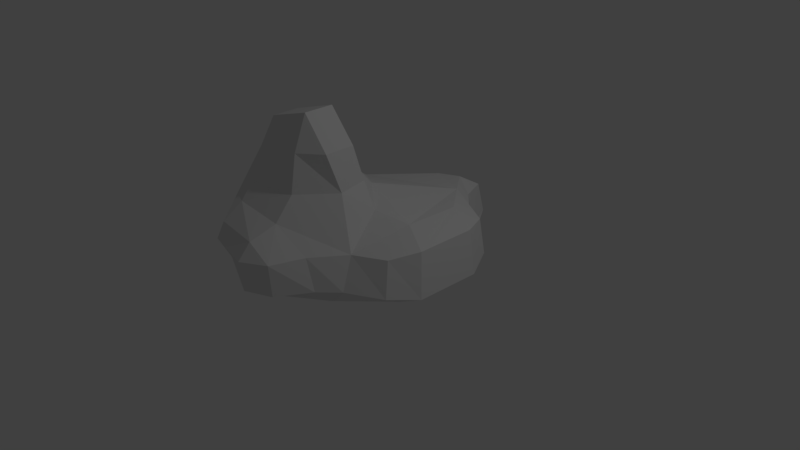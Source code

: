 # Source: organic_cubic8.blend  (saved by Blender 2.79.0; exported with 4.5.12 LTS)
import bpy
from mathutils import Matrix  # noqa: F401  (used for matrix-valued properties, if any)

bpy.ops.wm.read_factory_settings(use_empty=True)
scene = bpy.context.scene
scene.name = 'Scene'

# ---- collections
col_collection_1 = bpy.data.collections.new('Collection 1'); scene.collection.children.link(col_collection_1)

# ---- materials (node trees are filled in below, after node groups)
mat_material = bpy.data.materials.new('Material')
mat_material.alpha_threshold = 0.0
mat_material.use_transparent_shadow = False
mat_material.roughness = 0.5
mat_material.line_color = (0.0, 0.0, 0.0, 1.0)

# ---- material node trees

# ---- world
world_world = bpy.data.worlds.new('World'); scene.world = world_world
world_world.color = (0.05088, 0.05088, 0.05088)
world_world.use_sun_shadow = False
world_world.sun_shadow_jitter_overblur = 0.0
world_world.cycles.sampling_method = 'MANUAL'

# ---- cameras
cam_camera = bpy.data.cameras.new('Camera')
cam_camera.clip_end = 100.0
cam_camera.lens = 35.0
cam_camera.sensor_width = 32.0
cam_camera.sensor_height = 18.0
cam_camera.ortho_scale = 7.314
cam_camera.dof.focus_distance = 0.0
cam_camera.dof.aperture_fstop = 128.0

# ---- lights
light_lamp = bpy.data.lights.new('Lamp', 'POINT')
light_lamp.transmission_factor = 0.0
light_lamp.cutoff_distance = 30.0
light_lamp.energy = 100.0
light_lamp.shadow_buffer_clip_start = 1.001
light_lamp.shadow_soft_size = 0.1
light_lamp.shadow_maximum_resolution = 0.006
light_lamp.use_absolute_resolution = True

# ---- meshes
me_cube = bpy.data.meshes.new('Cube')
me_cube.from_pydata([(-0.8363, -1.302, -0.1557), (-0.8528, -1.115, 0.05061), (-1.162, -1.059, -0.08758), (-1.089, 0.03576, -0.07368), (-0.7904, 0.0703, 0.07636), (-0.6406, 0.286, -0.1219), (0.646, -1.161, -0.9743), (0.7761, -1.078, -0.8411), (0.5445, -1.306, -0.844), (0.2142, -0.2475, 0.1331), (0.02323, 0.04145, -0.04634), (-0.134, -0.03649, 0.1179), (0.4125, -1.31, -0.4484), (0.7143, -0.895, -0.4432), (0.462, -0.299, -0.1557), (0.2856, -0.6522, 0.1105), (-0.1341, -1.063, 0.08106), (-0.09589, -1.337, -0.1908), (-0.8839, -0.1393, 0.4601), (-1.171, -0.3024, 0.3229), (-0.9138, -0.3405, 0.7772), (-1.181, -0.7287, 0.3156), (-0.8869, -0.9088, 0.446), (-0.9151, -0.7004, 0.7707), (0.1416, -0.343, 0.582), (-0.1984, -0.1513, 0.5579), (-0.2291, -0.3395, 0.9885), (0.1429, -0.7491, 0.5752), (-0.234, -0.7365, 0.9828), (-0.1967, -0.9402, 0.5458), (-0.6742, 1.05, -1.038), (-0.7943, 1.012, -0.9102), (-0.5929, 1.264, -0.9015), (-1.024, 0.1405, -0.9737), (-1.232, -0.05005, -0.7236), (-1.087, 0.5128, -0.8531), (-0.5433, 1.262, -0.5843), (-0.7376, 1.046, -0.5978), (-0.4793, 1.069, -0.4041), (-1.156, 0.2699, -0.422), (-0.7734, 0.6412, -0.3596), (-1.014, 0.6947, -0.5729), (0.739, 1.154, -0.9803), (0.5913, 1.324, -0.8517), (0.8266, 1.071, -0.8267), (0.7393, 1.055, -0.4264), (0.5016, 1.301, -0.439), (0.5152, 1.062, -0.282), (-0.3403, 1.63, -0.8678), (-0.1404, 1.79, -0.8482), (-0.2289, 1.606, -1.006), (-0.3193, 1.579, -0.5578), (-0.1542, 1.415, -0.375), (-0.1287, 1.732, -0.54), (0.3691, 1.764, -0.8597), (0.2737, 1.677, -0.9948), (0.1908, 1.832, -0.8407), (0.3157, 1.703, -0.4702), (0.1599, 1.768, -0.5074), (0.1931, 1.458, -0.3241), (1.232, -0.8354, -0.84), (1.212, -0.5874, -0.9725), (1.458, -0.4955, -0.8803), (1.135, -0.7115, -0.4196), (1.345, -0.3912, -0.3426), (0.9037, -0.1599, -0.239), (1.233, 0.4757, -0.9727), (1.253, 0.7944, -0.8269), (1.461, 0.3843, -0.8819), (1.145, 0.8112, -0.4018), (0.9122, 0.5846, -0.251), (1.345, 0.4076, -0.3426), (-1.162, -0.9739, -0.7201), (-0.8302, -1.045, -0.964), (-0.8217, -1.521, -0.8441), (-1.166, -1.284, -0.4112), (-0.8397, -1.684, -0.5328), (-0.841, -1.576, -0.3417), (0.01945, -1.551, -1.001), (0.2784, -1.707, -0.8606), (-0.09171, -1.842, -0.8796), (0.2474, -1.719, -0.465), (-0.1108, -1.701, -0.3017), (-0.1138, -1.872, -0.4978)], [], [(11, 4, 18, 25), (30, 50, 55, 42, 66, 61, 6, 78, 73, 33), (23, 28, 26, 20), (32, 36, 51, 48), (37, 31, 35, 41), (15, 9, 24, 27), (34, 72, 75, 2, 21, 19, 3, 39), (10, 14, 65, 70, 47, 59, 52, 38, 40, 5), (62, 68, 71, 64), (49, 53, 58, 56), (44, 45, 69, 67), (46, 43, 54, 57), (8, 12, 81, 79), (74, 80, 83, 76), (13, 7, 60, 63), (1, 16, 29, 22), (0, 1, 2), (3, 4, 5), (6, 7, 8), (9, 10, 11), (12, 13, 14, 15, 16, 17), (18, 19, 20), (21, 22, 23), (24, 25, 26), (27, 28, 29), (30, 31, 32), (33, 34, 35), (36, 37, 38), (39, 40, 41), (42, 43, 44), (45, 46, 47), (48, 49, 50), (51, 52, 53), (54, 55, 56), (57, 58, 59), (60, 61, 62), (63, 64, 65), (66, 67, 68), (69, 70, 71), (72, 73, 74), (75, 76, 77), (78, 79, 80), (81, 82, 83), (8, 79, 78, 6), (3, 19, 18, 4), (44, 67, 66, 42), (7, 13, 12, 8), (9, 15, 14, 10), (0, 17, 16, 1), (10, 5, 4, 11), (23, 20, 19, 21), (26, 28, 27, 24), (22, 29, 28, 23), (25, 18, 20, 26), (15, 27, 29, 16), (21, 2, 1, 22), (24, 9, 11, 25), (30, 33, 35, 31), (31, 37, 36, 32), (34, 39, 41, 35), (37, 41, 40, 38), (43, 46, 45, 44), (39, 3, 5, 40), (48, 51, 53, 49), (56, 58, 57, 54), (58, 53, 52, 59), (55, 50, 49, 56), (32, 48, 50, 30), (54, 43, 42, 55), (59, 47, 46, 57), (51, 36, 38, 52), (62, 64, 63, 60), (67, 69, 71, 68), (68, 62, 61, 66), (64, 71, 70, 65), (6, 61, 60, 7), (65, 14, 13, 63), (47, 70, 69, 45), (74, 76, 75, 72), (79, 81, 83, 80), (76, 83, 82, 77), (73, 78, 80, 74), (81, 12, 17, 82), (72, 34, 33, 73), (2, 75, 77, 0), (0, 77, 82, 17)])
me_cube.materials.append(mat_material)
me_cube.use_remesh_preserve_volume = False
me_cube.use_remesh_preserve_attributes = False
me_cube.use_mirror_vertex_groups = False
me_cube.update()

# ---- objects
ob_cube = bpy.data.objects.new('Cube', me_cube)
ob_lamp = bpy.data.objects.new('Lamp', light_lamp)
ob_camera = bpy.data.objects.new('Camera', cam_camera)

# ---- transforms, parenting, visibility, modifiers, constraints
ob_cube.location = (0.0, 0.0, 1.039)
ob_cube.lock_rotations_4d = False
ob_cube.empty_display_type = 'ARROWS'
ob_cube.lineart.crease_threshold = 0.0
ob_lamp.location = (4.076, 1.005, 5.904)
ob_lamp.rotation_euler = (0.6503, 0.05522, 1.866)
ob_lamp.lock_rotations_4d = False
ob_lamp.empty_display_type = 'ARROWS'
ob_lamp.color = (0.0, 0.0, 0.0, 0.0)
ob_lamp.lineart.crease_threshold = 0.0
ob_camera.location = (7.481, -6.508, 5.344)
ob_camera.rotation_euler = (1.109, 0.0, 0.8149)
ob_camera.lock_rotations_4d = False
ob_camera.empty_display_type = 'ARROWS'
ob_camera.color = (0.0, 0.0, 0.0, 0.0)
ob_camera.display_type = 'WIRE'
ob_camera.lineart.crease_threshold = 0.0

# ---- collection membership
col_collection_1.objects.link(ob_cube)
col_collection_1.objects.link(ob_lamp)
col_collection_1.objects.link(ob_camera)

# ---- scene / render settings (as saved in the file)
scene.camera = ob_camera
scene.frame_start = 1; scene.frame_end = 250; scene.frame_set(1)
scene.render.engine = 'BLENDER_EEVEE_NEXT'
scene.render.resolution_percentage = 50
scene.render.dither_intensity = 0.0
scene.cycles.use_denoising = False
scene.cycles.samples = 128
scene.cycles.sampling_pattern = 'TABULATED_SOBOL'
scene.cycles.use_adaptive_sampling = False
scene.cycles.use_light_tree = False
scene.cycles.blur_glossy = 0.0
scene.cycles.sample_clamp_indirect = 0.0
scene.view_settings.view_transform = 'Standard'
bpy.context.view_layer.update()

